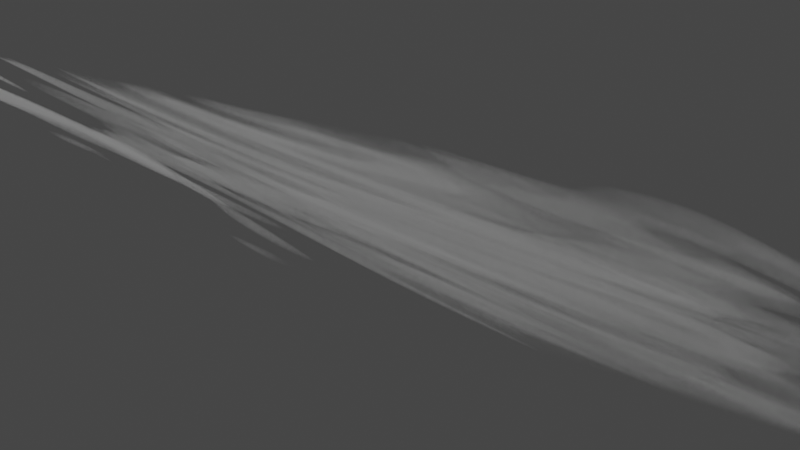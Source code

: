 # Source: StraightCloud4.blend  (saved by Blender 2.82.7; exported with 4.5.12 LTS)
import bpy
from mathutils import Matrix  # noqa: F401  (used for matrix-valued properties, if any)

bpy.ops.wm.read_factory_settings(use_empty=True)
scene = bpy.context.scene
scene.name = 'Scene'

# ---- collections
col_collection = bpy.data.collections.new('Collection'); scene.collection.children.link(col_collection)

# ---- materials (node trees are filled in below, after node groups)
mat_material_001 = bpy.data.materials.new('Material.001')
mat_material_001.use_transparent_shadow = False

# ---- material node trees
mat_material_001.use_nodes = True; mat_material_001.node_tree.nodes.clear()
_N = mat_material_001.node_tree.nodes; _L = mat_material_001.node_tree.links
n0 = _N.new('ShaderNodeMapping'); n0.name = 'Mapping'; n0.location = (-93, 294)
n0.inputs[1].default_value = (-4.0, -4.0, -4.0)
n0.inputs[3].default_value = (4.0, 4.0, 4.0)
n1 = _N.new('ShaderNodeOutputMaterial'); n1.name = 'Material Output'; n1.location = (1186, 290)
n2 = _N.new('ShaderNodeVolumePrincipled'); n2.name = 'Principled Volume'; n2.location = (866, 311)
n2.inputs[0].default_value = (0.7802, 0.7802, 0.7802, 1.0)
n3 = _N.new('ShaderNodeTexGradient'); n3.name = 'Gradient Texture'; n3.location = (104, 273)
n3.gradient_type = 'QUADRATIC_SPHERE'
n4 = _N.new('ShaderNodeMath'); n4.name = 'Math'; n4.location = (644, 275)
n4.operation = 'MULTIPLY'
n4.inputs[1].default_value = 500.0
n4.inputs[2].default_value = 0.0
n5 = _N.new('ShaderNodeTexCoord'); n5.name = 'Texture Coordinate'; n5.location = (-533, 301)
n6 = _N.new('ShaderNodeVectorMath'); n6.name = 'Vector Math'; n6.location = (-313, 280)
n7 = _N.new('ShaderNodeTexNoise'); n7.name = 'Noise Texture'; n7.location = (-547, 41)
n7.noise_dimensions = '4D'
n7.inputs[1].default_value = 7.9
n7.inputs[2].default_value = 1.07
n7.inputs[3].default_value = 0.0
n7.inputs[8].default_value = -8.3
n8 = _N.new('ShaderNodeValToRGB'); n8.name = 'ColorRamp'; n8.location = (324, 282)
while len(n8.color_ramp.elements) > 1: n8.color_ramp.elements.remove(n8.color_ramp.elements[-1])
n8.color_ramp.elements[0].position = 0.0; n8.color_ramp.elements[0].color = (0.0, 0.0, 0.0, 1.0)
_e = n8.color_ramp.elements.new(1.0); _e.color = (1.0, 1.0, 1.0, 1.0)
_L.new(n0.outputs[0], n3.inputs[0])
_L.new(n5.outputs[0], n6.inputs[0])
_L.new(n2.outputs[0], n1.inputs[1])
_L.new(n3.outputs[0], n8.inputs[0])
_L.new(n4.outputs[0], n2.inputs[2])
_L.new(n6.outputs[0], n0.inputs[0])
_L.new(n7.outputs[0], n6.inputs[1])
_L.new(n8.outputs[0], n4.inputs[0])
n1.is_active_output = True

# ---- world
world_world = bpy.data.worlds.new('World'); scene.world = world_world
world_world.use_nodes = True; world_world.node_tree.nodes.clear()
_N = world_world.node_tree.nodes; _L = world_world.node_tree.links
n0 = _N.new('ShaderNodeOutputWorld'); n0.name = 'World Output'; n0.location = (300, 300)
n1 = _N.new('ShaderNodeBackground'); n1.name = 'Background'; n1.location = (10, 300)
n1.inputs[0].default_value = (0.05088, 0.05088, 0.05088, 1.0)
_L.new(n1.outputs[0], n0.inputs[0])
n0.is_active_output = True
world_world.color = (0.05088, 0.05088, 0.05088)
world_world.use_sun_shadow = False
world_world.sun_shadow_jitter_overblur = 0.0

# ---- cameras
cam_camera = bpy.data.cameras.new('Camera')
cam_camera.clip_end = 100.0
cam_camera.ortho_scale = 7.314

# ---- meshes
me_cube_001 = bpy.data.meshes.new('Cube.001')
me_cube_001.from_pydata([(-10.0, -1.0, -1.0), (-10.0, -1.0, 1.0), (-10.0, 1.0, -1.0), (-10.0, 1.0, 1.0), (10.0, -1.0, -1.0), (10.0, -1.0, 1.0), (10.0, 1.0, -1.0), (10.0, 1.0, 1.0)], [], [(0, 1, 3, 2), (2, 3, 7, 6), (6, 7, 5, 4), (4, 5, 1, 0), (2, 6, 4, 0), (7, 3, 1, 5)])
_uv = me_cube_001.uv_layers.new(name='UVMap')
_uv.uv.foreach_set('vector', [0.375, 0.0, 0.625, 0.0, 0.625, 0.25, 0.375, 0.25, 0.375, 0.25, 0.625, 0.25, 0.625, 0.5, 0.375, 0.5, 0.375, 0.5, 0.625, 0.5, 0.625, 0.75, 0.375, 0.75, 0.375, 0.75, 0.625, 0.75, 0.625, 1.0, 0.375, 1.0, 0.125, 0.5, 0.375, 0.5, 0.375, 0.75, 0.125, 0.75, 0.625, 0.5, 0.875, 0.5, 0.875, 0.75, 0.625, 0.75])
me_cube_001.materials.append(mat_material_001)
me_cube_001.use_remesh_fix_poles = True
me_cube_001.use_remesh_preserve_attributes = False
me_cube_001.use_mirror_vertex_groups = False
me_cube_001.update()

# ---- objects
ob_camera = bpy.data.objects.new('Camera', cam_camera)
ob_cube = bpy.data.objects.new('Cube', me_cube_001)

# ---- transforms, parenting, visibility, modifiers, constraints
ob_camera.location = (7.359, -6.926, 4.958)
ob_camera.rotation_euler = (1.109, 0.0, 0.8149)
ob_camera.lock_rotations_4d = False
ob_camera.empty_display_type = 'ARROWS'
ob_camera.color = (0.0, 0.0, 0.0, 0.0)
ob_camera.display_type = 'WIRE'
ob_camera.lineart.crease_threshold = 0.0
ob_cube.location = (0.0, 0.0, 0.0)
ob_cube.lineart.crease_threshold = 0.0

# ---- collection membership
col_collection.objects.link(ob_camera)
col_collection.objects.link(ob_cube)

# ---- scene / render settings (as saved in the file)
scene.camera = ob_camera
scene.frame_start = 1; scene.frame_end = 250; scene.frame_set(1)
scene.render.engine = 'BLENDER_EEVEE_NEXT'
scene.cycles.use_denoising = False
scene.cycles.samples = 128
scene.cycles.sampling_pattern = 'TABULATED_SOBOL'
scene.cycles.use_adaptive_sampling = False
scene.cycles.use_light_tree = False
scene.view_settings.view_transform = 'Filmic'
bpy.context.view_layer.update()

# ---- added for rendering (the .blend has no usable light): sun
light_auto_sun = bpy.data.lights.new('AutoSun', 'SUN')
light_auto_sun.energy = 3.0
light_auto_sun.angle = 0.0523599
ob_auto_sun = bpy.data.objects.new('AutoSun', light_auto_sun)
scene.collection.objects.link(ob_auto_sun)
ob_auto_sun.rotation_euler = (0.872665, 0.174533, 0.523599)
bpy.context.view_layer.update()
